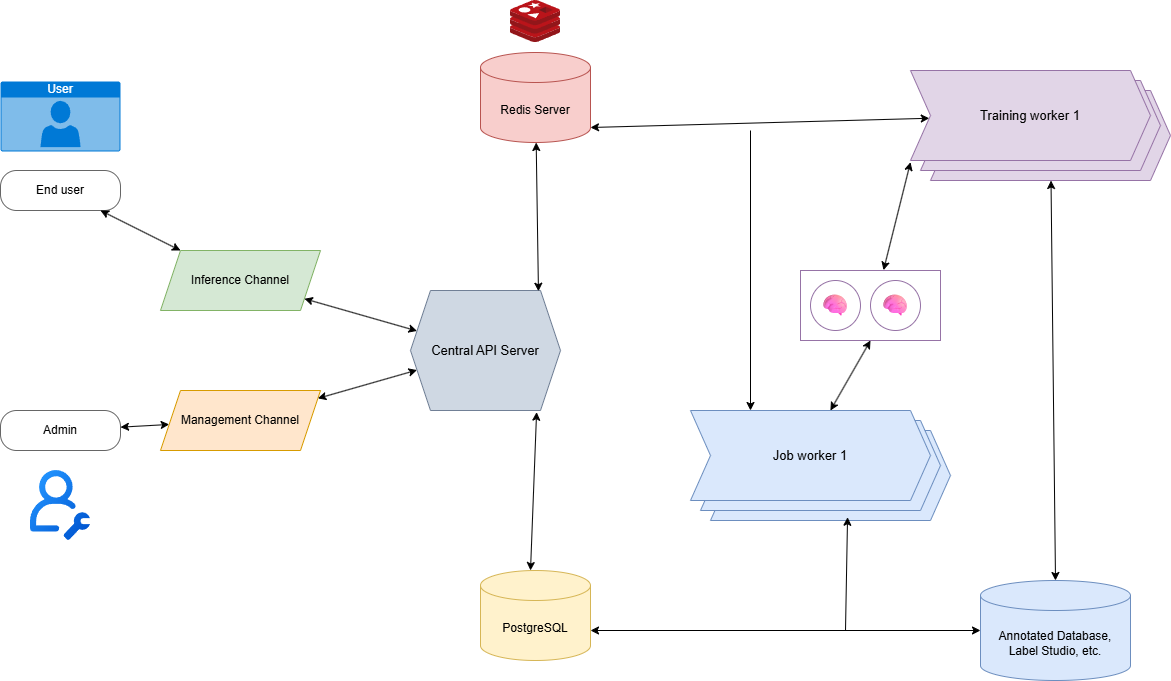

The diagram above was exported from draw.io. Its source (the exported page's mxGraphModel, read from the mxfile embedded in the PNG):
<mxGraphModel dx="702" dy="611" grid="1" gridSize="10" guides="1" tooltips="1" connect="1" arrows="1" fold="1" page="1" pageScale="1" pageWidth="850" pageHeight="1100" math="0" shadow="0">
  <root>
    <mxCell id="0" />
    <mxCell id="1" parent="0" />
    <mxCell id="109" value="End user" style="rounded=1;whiteSpace=wrap;html=1;fillColor=#ffffff;strokeColor=#666666;arcSize=40;" parent="1" vertex="1">
      <mxGeometry x="20" y="180" width="120" height="40" as="geometry" />
    </mxCell>
    <mxCell id="111" value="Admin" style="rounded=1;whiteSpace=wrap;html=1;fillColor=#ffffff;strokeColor=#666666;arcSize=40;" parent="1" vertex="1">
      <mxGeometry x="20" y="420" width="120" height="40" as="geometry" />
    </mxCell>
    <mxCell id="112" value="Inference Channel" style="shape=parallelogram;perimeter=parallelogramPerimeter;whiteSpace=wrap;html=1;fixedSize=1;fillColor=#d5e8d4;strokeColor=#82b366;" parent="1" vertex="1">
      <mxGeometry x="180" y="260" width="160" height="60" as="geometry" />
    </mxCell>
    <mxCell id="113" value="Management Channel" style="shape=parallelogram;perimeter=parallelogramPerimeter;whiteSpace=wrap;html=1;fixedSize=1;fillColor=#ffe6cc;strokeColor=#d79b00;" parent="1" vertex="1">
      <mxGeometry x="180" y="400" width="160" height="60" as="geometry" />
    </mxCell>
    <mxCell id="114" value="Central API Server" style="shape=hexagon;perimeter=hexagonPerimeter2;whiteSpace=wrap;html=1;fixedSize=1;fillColor=#cfd8e3;strokeColor=#718096;fontSize=13;" parent="1" vertex="1">
      <mxGeometry x="430" y="300" width="150" height="120" as="geometry" />
    </mxCell>
    <mxCell id="115" value="Redis Server" style="shape=cylinder3;whiteSpace=wrap;html=1;boundedLbl=1;backgroundOutline=1;size=15;fillColor=#f8cecc;strokeColor=#b85450;" parent="1" vertex="1">
      <mxGeometry x="500" y="62" width="110" height="90" as="geometry" />
    </mxCell>
    <mxCell id="116" value="PostgreSQL" style="shape=cylinder3;whiteSpace=wrap;html=1;boundedLbl=1;backgroundOutline=1;size=15;fillColor=#fff2cc;strokeColor=#d6b656;" parent="1" vertex="1">
      <mxGeometry x="500" y="580" width="110" height="90" as="geometry" />
    </mxCell>
    <mxCell id="117" value="" style="shape=step;perimeter=stepPerimeter;whiteSpace=wrap;html=1;fixedSize=1;fillColor=#dae8fc;strokeColor=#6c8ebf;" parent="1" vertex="1">
      <mxGeometry x="730" y="440" width="240" height="90" as="geometry" />
    </mxCell>
    <mxCell id="118" value="" style="shape=step;perimeter=stepPerimeter;whiteSpace=wrap;html=1;fixedSize=1;fillColor=#dae8fc;strokeColor=#6c8ebf;" parent="1" vertex="1">
      <mxGeometry x="720" y="430" width="240" height="90" as="geometry" />
    </mxCell>
    <mxCell id="119" value="Job worker 1" style="shape=step;perimeter=stepPerimeter;whiteSpace=wrap;html=1;fixedSize=1;fillColor=#dae8fc;strokeColor=#6c8ebf;fontSize=13;" parent="1" vertex="1">
      <mxGeometry x="710" y="420" width="240" height="90" as="geometry" />
    </mxCell>
    <mxCell id="120" value="🧠" style="ellipse;whiteSpace=wrap;html=1;fillColor=#ffffff;strokeColor=#9673a6;fontSize=24;" parent="1" vertex="1">
      <mxGeometry x="830" y="290" width="50" height="50" as="geometry" />
    </mxCell>
    <mxCell id="121" value="🧠" style="ellipse;whiteSpace=wrap;html=1;fillColor=#ffffff;strokeColor=#9673a6;fontSize=24;" parent="1" vertex="1">
      <mxGeometry x="890" y="290" width="50" height="50" as="geometry" />
    </mxCell>
    <mxCell id="122" value="" style="rounded=0;whiteSpace=wrap;html=1;fillColor=none;strokeColor=#9673a6;dashed=0;" parent="1" vertex="1">
      <mxGeometry x="820" y="280" width="140" height="70" as="geometry" />
    </mxCell>
    <mxCell id="123" value="" style="shape=step;perimeter=stepPerimeter;whiteSpace=wrap;html=1;fixedSize=1;fillColor=#e1d5e7;strokeColor=#9673a6;" parent="1" vertex="1">
      <mxGeometry x="950" y="100" width="240" height="90" as="geometry" />
    </mxCell>
    <mxCell id="124" value="" style="shape=step;perimeter=stepPerimeter;whiteSpace=wrap;html=1;fixedSize=1;fillColor=#e1d5e7;strokeColor=#9673a6;" parent="1" vertex="1">
      <mxGeometry x="940" y="90" width="240" height="90" as="geometry" />
    </mxCell>
    <mxCell id="125" value="Training worker 1" style="shape=step;perimeter=stepPerimeter;whiteSpace=wrap;html=1;fixedSize=1;fillColor=#e1d5e7;strokeColor=#9673a6;fontSize=13;" parent="1" vertex="1">
      <mxGeometry x="930" y="80" width="240" height="90" as="geometry" />
    </mxCell>
    <mxCell id="126" value="Annotated Database,&#10;Label Studio, etc." style="shape=cylinder3;whiteSpace=wrap;html=1;boundedLbl=1;backgroundOutline=1;size=15;fillColor=#dae8fc;strokeColor=#6c8ebf;" parent="1" vertex="1">
      <mxGeometry x="1000" y="590" width="150" height="100" as="geometry" />
    </mxCell>
    <mxCell id="127" style="endArrow=classic;startArrow=classic;html=1;rounded=0;" parent="1" source="109" target="112" edge="1">
      <mxGeometry relative="1" as="geometry" />
    </mxCell>
    <mxCell id="128" style="endArrow=classic;startArrow=classic;html=1;rounded=0;" parent="1" source="112" target="114" edge="1">
      <mxGeometry relative="1" as="geometry" />
    </mxCell>
    <mxCell id="129" style="endArrow=classic;startArrow=classic;html=1;rounded=0;" parent="1" source="113" target="114" edge="1">
      <mxGeometry relative="1" as="geometry" />
    </mxCell>
    <mxCell id="130" style="endArrow=classic;startArrow=classic;html=1;rounded=0;" parent="1" source="111" target="113" edge="1">
      <mxGeometry relative="1" as="geometry" />
    </mxCell>
    <mxCell id="139" value="User" style="html=1;whiteSpace=wrap;strokeColor=none;fillColor=#0079D6;labelPosition=center;verticalLabelPosition=middle;verticalAlign=top;align=center;fontSize=12;outlineConnect=0;spacingTop=-6;fontColor=#FFFFFF;sketch=0;shape=mxgraph.sitemap.user;" parent="1" vertex="1">
      <mxGeometry x="20" y="91" width="120" height="70" as="geometry" />
    </mxCell>
    <mxCell id="140" value="" style="shape=image;editableCssRules=.*;verticalLabelPosition=bottom;labelBackgroundColor=default;verticalAlign=top;aspect=fixed;imageAspect=0;image=data:image/svg+xml,(base64 omitted: 3076 chars);" parent="1" vertex="1">
      <mxGeometry x="50" y="480" width="60" height="70" as="geometry" />
    </mxCell>
    <mxCell id="142" value="" style="image;sketch=0;aspect=fixed;html=1;points=[];align=center;fontSize=12;image=img/lib/mscae/Cache_Redis_Product.svg;" parent="1" vertex="1">
      <mxGeometry x="530" y="10" width="50" height="42" as="geometry" />
    </mxCell>
    <mxCell id="143" value="" style="endArrow=classic;startArrow=classic;html=1;exitX=0.5;exitY=0;exitDx=0;exitDy=0;exitPerimeter=0;entryX=0.874;entryY=1.014;entryDx=0;entryDy=0;entryPerimeter=0;" parent="1" edge="1">
      <mxGeometry width="50" height="50" relative="1" as="geometry">
        <mxPoint x="550" y="580" as="sourcePoint" />
        <mxPoint x="556.0999999999999" y="421.68000000000006" as="targetPoint" />
      </mxGeometry>
    </mxCell>
    <mxCell id="144" value="" style="endArrow=classic;startArrow=classic;html=1;exitX=0.853;exitY=0.006;exitDx=0;exitDy=0;exitPerimeter=0;" parent="1" source="114" target="115" edge="1">
      <mxGeometry width="50" height="50" relative="1" as="geometry">
        <mxPoint x="540" y="250" as="sourcePoint" />
        <mxPoint x="590" y="200" as="targetPoint" />
      </mxGeometry>
    </mxCell>
    <mxCell id="145" value="" style="endArrow=classic;startArrow=classic;html=1;exitX=1;exitY=0;exitDx=0;exitDy=60;exitPerimeter=0;" parent="1" source="116" target="126" edge="1">
      <mxGeometry width="50" height="50" relative="1" as="geometry">
        <mxPoint x="620" y="640" as="sourcePoint" />
        <mxPoint x="670" y="590" as="targetPoint" />
      </mxGeometry>
    </mxCell>
    <mxCell id="146" value="" style="endArrow=classic;startArrow=classic;html=1;exitX=0.5;exitY=0;exitDx=0;exitDy=0;exitPerimeter=0;" parent="1" source="126" target="123" edge="1">
      <mxGeometry width="50" height="50" relative="1" as="geometry">
        <mxPoint x="1090" y="300" as="sourcePoint" />
        <mxPoint x="1140" y="250" as="targetPoint" />
      </mxGeometry>
    </mxCell>
    <mxCell id="147" value="" style="endArrow=classic;startArrow=classic;html=1;exitX=0.583;exitY=0;exitDx=0;exitDy=0;exitPerimeter=0;entryX=0.5;entryY=1;entryDx=0;entryDy=0;" parent="1" source="119" target="122" edge="1">
      <mxGeometry width="50" height="50" relative="1" as="geometry">
        <mxPoint x="860" y="420" as="sourcePoint" />
        <mxPoint x="900" y="360" as="targetPoint" />
        <Array as="points" />
      </mxGeometry>
    </mxCell>
    <mxCell id="148" value="" style="endArrow=classic;startArrow=classic;html=1;exitX=0.593;exitY=-0.004;exitDx=0;exitDy=0;exitPerimeter=0;entryX=0;entryY=1.019;entryDx=0;entryDy=0;entryPerimeter=0;" parent="1" source="122" target="125" edge="1">
      <mxGeometry width="50" height="50" relative="1" as="geometry">
        <mxPoint x="850" y="240" as="sourcePoint" />
        <mxPoint x="900" y="190" as="targetPoint" />
      </mxGeometry>
    </mxCell>
    <mxCell id="149" value="" style="endArrow=classic;startArrow=classic;html=1;exitX=1;exitY=1;exitDx=0;exitDy=-15;exitPerimeter=0;" parent="1" source="115" target="125" edge="1">
      <mxGeometry width="50" height="50" relative="1" as="geometry">
        <mxPoint x="700" y="112" as="sourcePoint" />
        <mxPoint x="750" y="62" as="targetPoint" />
      </mxGeometry>
    </mxCell>
    <mxCell id="150" value="" style="endArrow=classic;html=1;entryX=0.571;entryY=0.964;entryDx=0;entryDy=0;entryPerimeter=0;" parent="1" target="117" edge="1">
      <mxGeometry width="50" height="50" relative="1" as="geometry">
        <mxPoint x="865" y="640" as="sourcePoint" />
        <mxPoint x="915" y="590" as="targetPoint" />
      </mxGeometry>
    </mxCell>
    <mxCell id="151" value="" style="endArrow=classic;html=1;entryX=0.25;entryY=0;entryDx=0;entryDy=0;" parent="1" target="119" edge="1">
      <mxGeometry width="50" height="50" relative="1" as="geometry">
        <mxPoint x="770" y="140" as="sourcePoint" />
        <mxPoint x="770" y="290" as="targetPoint" />
      </mxGeometry>
    </mxCell>
  </root>
</mxGraphModel>